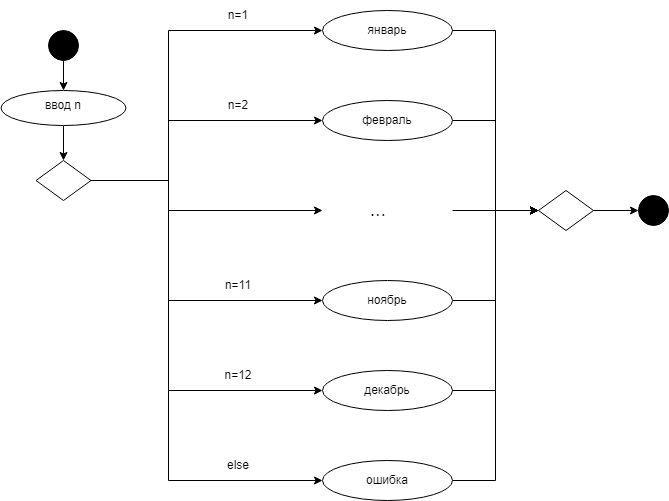

The diagram above was exported from draw.io. Its source (the exported page's mxGraphModel, read from the mxfile embedded in the PNG):
<mxGraphModel dx="750" dy="2285" grid="1" gridSize="10" guides="1" tooltips="1" connect="1" arrows="1" fold="1" page="1" pageScale="1" pageWidth="827" pageHeight="1169" math="0" shadow="0">
  <root>
    <mxCell id="0" />
    <mxCell id="1" parent="0" />
    <mxCell id="FtbwlBGV_f6qT3V3wW8u-5" value="" style="edgeStyle=orthogonalEdgeStyle;rounded=0;orthogonalLoop=1;jettySize=auto;html=1;" edge="1" parent="1" source="FtbwlBGV_f6qT3V3wW8u-1" target="FtbwlBGV_f6qT3V3wW8u-3">
      <mxGeometry relative="1" as="geometry" />
    </mxCell>
    <mxCell id="FtbwlBGV_f6qT3V3wW8u-1" value="" style="ellipse;whiteSpace=wrap;html=1;fillColor=#000000;" vertex="1" parent="1">
      <mxGeometry x="140" y="20" width="30" height="30" as="geometry" />
    </mxCell>
    <mxCell id="FtbwlBGV_f6qT3V3wW8u-8" value="" style="edgeStyle=orthogonalEdgeStyle;rounded=0;orthogonalLoop=1;jettySize=auto;html=1;" edge="1" parent="1" source="FtbwlBGV_f6qT3V3wW8u-2" target="FtbwlBGV_f6qT3V3wW8u-7">
      <mxGeometry relative="1" as="geometry" />
    </mxCell>
    <mxCell id="FtbwlBGV_f6qT3V3wW8u-2" value="" style="ellipse;whiteSpace=wrap;html=1;fillColor=default;" vertex="1" parent="1">
      <mxGeometry x="92.5" y="80" width="125" height="35" as="geometry" />
    </mxCell>
    <mxCell id="FtbwlBGV_f6qT3V3wW8u-3" value="ввод n" style="text;html=1;strokeColor=none;fillColor=none;align=center;verticalAlign=middle;whiteSpace=wrap;rounded=0;" vertex="1" parent="1">
      <mxGeometry x="125" y="80" width="60" height="30" as="geometry" />
    </mxCell>
    <mxCell id="FtbwlBGV_f6qT3V3wW8u-26" style="edgeStyle=orthogonalEdgeStyle;rounded=0;orthogonalLoop=1;jettySize=auto;html=1;entryX=0;entryY=0.5;entryDx=0;entryDy=0;exitX=1;exitY=0.5;exitDx=0;exitDy=0;" edge="1" parent="1" source="FtbwlBGV_f6qT3V3wW8u-7" target="FtbwlBGV_f6qT3V3wW8u-9">
      <mxGeometry relative="1" as="geometry">
        <Array as="points">
          <mxPoint x="260" y="170" />
          <mxPoint x="260" y="20" />
        </Array>
      </mxGeometry>
    </mxCell>
    <mxCell id="FtbwlBGV_f6qT3V3wW8u-27" style="edgeStyle=orthogonalEdgeStyle;rounded=0;orthogonalLoop=1;jettySize=auto;html=1;entryX=0;entryY=0.5;entryDx=0;entryDy=0;" edge="1" parent="1" source="FtbwlBGV_f6qT3V3wW8u-7" target="FtbwlBGV_f6qT3V3wW8u-10">
      <mxGeometry relative="1" as="geometry">
        <Array as="points">
          <mxPoint x="260" y="170" />
          <mxPoint x="260" y="110" />
        </Array>
      </mxGeometry>
    </mxCell>
    <mxCell id="FtbwlBGV_f6qT3V3wW8u-28" style="edgeStyle=orthogonalEdgeStyle;rounded=0;orthogonalLoop=1;jettySize=auto;html=1;entryX=0;entryY=0.5;entryDx=0;entryDy=0;" edge="1" parent="1" source="FtbwlBGV_f6qT3V3wW8u-7">
      <mxGeometry relative="1" as="geometry">
        <mxPoint x="414" y="200" as="targetPoint" />
        <Array as="points">
          <mxPoint x="260" y="170" />
          <mxPoint x="260" y="200" />
        </Array>
      </mxGeometry>
    </mxCell>
    <mxCell id="FtbwlBGV_f6qT3V3wW8u-29" style="edgeStyle=orthogonalEdgeStyle;rounded=0;orthogonalLoop=1;jettySize=auto;html=1;entryX=0;entryY=0.5;entryDx=0;entryDy=0;" edge="1" parent="1" source="FtbwlBGV_f6qT3V3wW8u-7" target="FtbwlBGV_f6qT3V3wW8u-12">
      <mxGeometry relative="1" as="geometry">
        <Array as="points">
          <mxPoint x="260" y="170" />
          <mxPoint x="260" y="290" />
        </Array>
      </mxGeometry>
    </mxCell>
    <mxCell id="FtbwlBGV_f6qT3V3wW8u-30" style="edgeStyle=orthogonalEdgeStyle;rounded=0;orthogonalLoop=1;jettySize=auto;html=1;entryX=0;entryY=0.5;entryDx=0;entryDy=0;" edge="1" parent="1" source="FtbwlBGV_f6qT3V3wW8u-7" target="FtbwlBGV_f6qT3V3wW8u-13">
      <mxGeometry relative="1" as="geometry">
        <Array as="points">
          <mxPoint x="260" y="170" />
          <mxPoint x="260" y="380" />
        </Array>
      </mxGeometry>
    </mxCell>
    <mxCell id="FtbwlBGV_f6qT3V3wW8u-36" style="edgeStyle=orthogonalEdgeStyle;rounded=0;orthogonalLoop=1;jettySize=auto;html=1;entryX=0;entryY=0.5;entryDx=0;entryDy=0;" edge="1" parent="1" source="FtbwlBGV_f6qT3V3wW8u-7" target="FtbwlBGV_f6qT3V3wW8u-35">
      <mxGeometry relative="1" as="geometry">
        <Array as="points">
          <mxPoint x="260" y="170" />
          <mxPoint x="260" y="470" />
        </Array>
      </mxGeometry>
    </mxCell>
    <mxCell id="FtbwlBGV_f6qT3V3wW8u-7" value="" style="rhombus;whiteSpace=wrap;html=1;fillColor=default;" vertex="1" parent="1">
      <mxGeometry x="127.5" y="150" width="55" height="40" as="geometry" />
    </mxCell>
    <mxCell id="FtbwlBGV_f6qT3V3wW8u-37" style="edgeStyle=orthogonalEdgeStyle;rounded=0;orthogonalLoop=1;jettySize=auto;html=1;entryX=0;entryY=0.5;entryDx=0;entryDy=0;" edge="1" parent="1" source="FtbwlBGV_f6qT3V3wW8u-9" target="FtbwlBGV_f6qT3V3wW8u-23">
      <mxGeometry relative="1" as="geometry" />
    </mxCell>
    <mxCell id="FtbwlBGV_f6qT3V3wW8u-9" value="" style="ellipse;whiteSpace=wrap;html=1;fillColor=default;" vertex="1" parent="1">
      <mxGeometry x="414" width="130" height="40" as="geometry" />
    </mxCell>
    <mxCell id="FtbwlBGV_f6qT3V3wW8u-38" style="edgeStyle=orthogonalEdgeStyle;rounded=0;orthogonalLoop=1;jettySize=auto;html=1;entryX=0;entryY=0.5;entryDx=0;entryDy=0;" edge="1" parent="1" source="FtbwlBGV_f6qT3V3wW8u-10" target="FtbwlBGV_f6qT3V3wW8u-23">
      <mxGeometry relative="1" as="geometry" />
    </mxCell>
    <mxCell id="FtbwlBGV_f6qT3V3wW8u-10" value="" style="ellipse;whiteSpace=wrap;html=1;fillColor=default;" vertex="1" parent="1">
      <mxGeometry x="414" y="90" width="130" height="40" as="geometry" />
    </mxCell>
    <mxCell id="FtbwlBGV_f6qT3V3wW8u-41" style="edgeStyle=orthogonalEdgeStyle;rounded=0;orthogonalLoop=1;jettySize=auto;html=1;entryX=0;entryY=0.5;entryDx=0;entryDy=0;" edge="1" parent="1" target="FtbwlBGV_f6qT3V3wW8u-23">
      <mxGeometry relative="1" as="geometry">
        <mxPoint x="544" y="200" as="sourcePoint" />
      </mxGeometry>
    </mxCell>
    <mxCell id="FtbwlBGV_f6qT3V3wW8u-42" style="edgeStyle=orthogonalEdgeStyle;rounded=0;orthogonalLoop=1;jettySize=auto;html=1;entryX=0;entryY=0.5;entryDx=0;entryDy=0;" edge="1" parent="1" source="FtbwlBGV_f6qT3V3wW8u-12" target="FtbwlBGV_f6qT3V3wW8u-23">
      <mxGeometry relative="1" as="geometry" />
    </mxCell>
    <mxCell id="FtbwlBGV_f6qT3V3wW8u-12" value="" style="ellipse;whiteSpace=wrap;html=1;fillColor=default;" vertex="1" parent="1">
      <mxGeometry x="414" y="270" width="130" height="40" as="geometry" />
    </mxCell>
    <mxCell id="FtbwlBGV_f6qT3V3wW8u-43" style="edgeStyle=orthogonalEdgeStyle;rounded=0;orthogonalLoop=1;jettySize=auto;html=1;entryX=0;entryY=0.5;entryDx=0;entryDy=0;" edge="1" parent="1" source="FtbwlBGV_f6qT3V3wW8u-13" target="FtbwlBGV_f6qT3V3wW8u-23">
      <mxGeometry relative="1" as="geometry" />
    </mxCell>
    <mxCell id="FtbwlBGV_f6qT3V3wW8u-13" value="" style="ellipse;whiteSpace=wrap;html=1;fillColor=default;" vertex="1" parent="1">
      <mxGeometry x="414" y="360" width="130" height="40" as="geometry" />
    </mxCell>
    <mxCell id="FtbwlBGV_f6qT3V3wW8u-25" value="" style="edgeStyle=orthogonalEdgeStyle;rounded=0;orthogonalLoop=1;jettySize=auto;html=1;" edge="1" parent="1" source="FtbwlBGV_f6qT3V3wW8u-23" target="FtbwlBGV_f6qT3V3wW8u-24">
      <mxGeometry relative="1" as="geometry" />
    </mxCell>
    <mxCell id="FtbwlBGV_f6qT3V3wW8u-23" value="" style="rhombus;whiteSpace=wrap;html=1;fillColor=default;" vertex="1" parent="1">
      <mxGeometry x="630" y="180" width="55" height="40" as="geometry" />
    </mxCell>
    <mxCell id="FtbwlBGV_f6qT3V3wW8u-24" value="" style="ellipse;whiteSpace=wrap;html=1;fillColor=#000000;" vertex="1" parent="1">
      <mxGeometry x="730" y="185" width="30" height="30" as="geometry" />
    </mxCell>
    <mxCell id="FtbwlBGV_f6qT3V3wW8u-31" value="n=1" style="text;html=1;strokeColor=none;fillColor=none;align=center;verticalAlign=middle;whiteSpace=wrap;rounded=0;" vertex="1" parent="1">
      <mxGeometry x="300" y="-10" width="60" height="30" as="geometry" />
    </mxCell>
    <mxCell id="FtbwlBGV_f6qT3V3wW8u-32" value="n=2" style="text;html=1;strokeColor=none;fillColor=none;align=center;verticalAlign=middle;whiteSpace=wrap;rounded=0;" vertex="1" parent="1">
      <mxGeometry x="300" y="80" width="60" height="30" as="geometry" />
    </mxCell>
    <mxCell id="FtbwlBGV_f6qT3V3wW8u-34" value="&lt;font style=&quot;font-size: 19px;&quot;&gt;...&lt;/font&gt;" style="text;html=1;strokeColor=none;fillColor=none;align=center;verticalAlign=middle;whiteSpace=wrap;rounded=0;" vertex="1" parent="1">
      <mxGeometry x="440" y="185" width="60" height="30" as="geometry" />
    </mxCell>
    <mxCell id="FtbwlBGV_f6qT3V3wW8u-44" style="edgeStyle=orthogonalEdgeStyle;rounded=0;orthogonalLoop=1;jettySize=auto;html=1;entryX=0;entryY=0.5;entryDx=0;entryDy=0;" edge="1" parent="1" source="FtbwlBGV_f6qT3V3wW8u-35" target="FtbwlBGV_f6qT3V3wW8u-23">
      <mxGeometry relative="1" as="geometry" />
    </mxCell>
    <mxCell id="FtbwlBGV_f6qT3V3wW8u-35" value="" style="ellipse;whiteSpace=wrap;html=1;fillColor=default;" vertex="1" parent="1">
      <mxGeometry x="414" y="450" width="130" height="40" as="geometry" />
    </mxCell>
    <mxCell id="FtbwlBGV_f6qT3V3wW8u-45" value="n=11" style="text;html=1;strokeColor=none;fillColor=none;align=center;verticalAlign=middle;whiteSpace=wrap;rounded=0;" vertex="1" parent="1">
      <mxGeometry x="300" y="260" width="60" height="30" as="geometry" />
    </mxCell>
    <mxCell id="FtbwlBGV_f6qT3V3wW8u-46" value="n=12" style="text;html=1;strokeColor=none;fillColor=none;align=center;verticalAlign=middle;whiteSpace=wrap;rounded=0;" vertex="1" parent="1">
      <mxGeometry x="300" y="350" width="60" height="30" as="geometry" />
    </mxCell>
    <mxCell id="FtbwlBGV_f6qT3V3wW8u-47" value="else" style="text;html=1;strokeColor=none;fillColor=none;align=center;verticalAlign=middle;whiteSpace=wrap;rounded=0;" vertex="1" parent="1">
      <mxGeometry x="300" y="440" width="60" height="30" as="geometry" />
    </mxCell>
    <mxCell id="FtbwlBGV_f6qT3V3wW8u-48" value="январь&lt;span style=&quot;color: rgba(0, 0, 0, 0); font-family: monospace; font-size: 0px; text-align: start;&quot;&gt;%3CmxGraphModel%3E%3Croot%3E%3CmxCell%20id%3D%220%22%2F%3E%3CmxCell%20id%3D%221%22%20parent%3D%220%22%2F%3E%3CmxCell%20id%3D%222%22%20value%3D%22n%3D1%22%20style%3D%22text%3Bhtml%3D1%3BstrokeColor%3Dnone%3BfillColor%3Dnone%3Balign%3Dcenter%3BverticalAlign%3Dmiddle%3BwhiteSpace%3Dwrap%3Brounded%3D0%3B%22%20vertex%3D%221%22%20parent%3D%221%22%3E%3CmxGeometry%20x%3D%22290%22%20y%3D%22160%22%20width%3D%2260%22%20height%3D%2230%22%20as%3D%22geometry%22%2F%3E%3C%2FmxCell%3E%3C%2Froot%3E%3C%2FmxGraphModel%3E&lt;/span&gt;" style="text;html=1;strokeColor=none;fillColor=none;align=center;verticalAlign=middle;whiteSpace=wrap;rounded=0;" vertex="1" parent="1">
      <mxGeometry x="449" y="5" width="60" height="30" as="geometry" />
    </mxCell>
    <mxCell id="FtbwlBGV_f6qT3V3wW8u-49" value="февраль" style="text;html=1;strokeColor=none;fillColor=none;align=center;verticalAlign=middle;whiteSpace=wrap;rounded=0;" vertex="1" parent="1">
      <mxGeometry x="449" y="95" width="60" height="30" as="geometry" />
    </mxCell>
    <mxCell id="FtbwlBGV_f6qT3V3wW8u-51" value="ноябрь" style="text;html=1;strokeColor=none;fillColor=none;align=center;verticalAlign=middle;whiteSpace=wrap;rounded=0;" vertex="1" parent="1">
      <mxGeometry x="449" y="275" width="60" height="30" as="geometry" />
    </mxCell>
    <mxCell id="FtbwlBGV_f6qT3V3wW8u-52" value="декабрь" style="text;html=1;strokeColor=none;fillColor=none;align=center;verticalAlign=middle;whiteSpace=wrap;rounded=0;" vertex="1" parent="1">
      <mxGeometry x="449" y="365" width="60" height="30" as="geometry" />
    </mxCell>
    <mxCell id="FtbwlBGV_f6qT3V3wW8u-53" value="ошибка" style="text;html=1;strokeColor=none;fillColor=none;align=center;verticalAlign=middle;whiteSpace=wrap;rounded=0;" vertex="1" parent="1">
      <mxGeometry x="449" y="455" width="60" height="30" as="geometry" />
    </mxCell>
  </root>
</mxGraphModel>